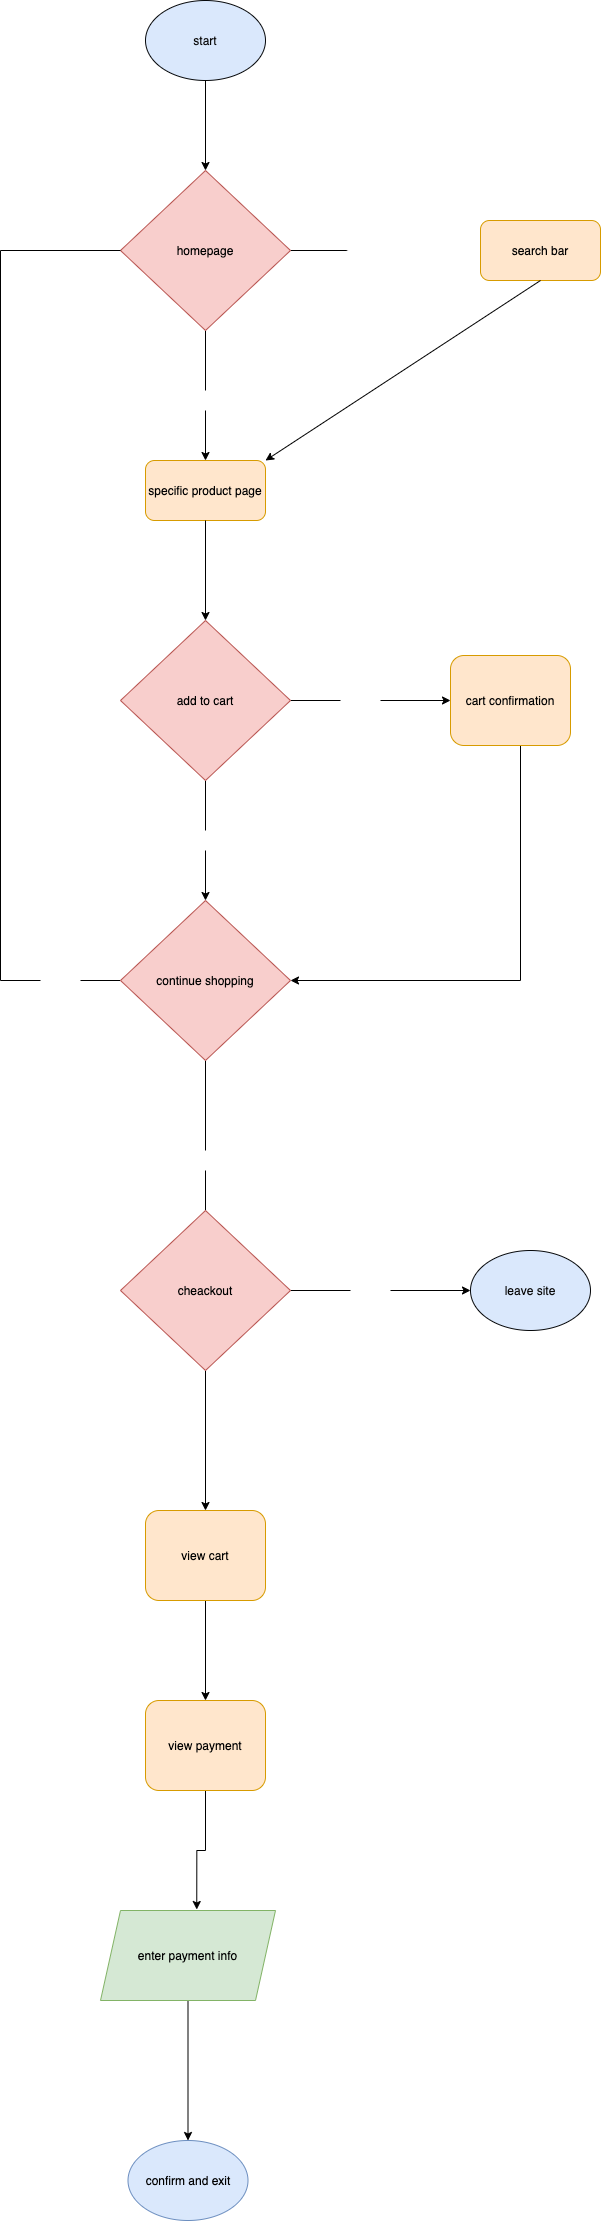

The diagram above was exported from draw.io. Its source (the exported page's mxGraphModel, read from the mxfile embedded in the PNG):
<mxGraphModel dx="3047" dy="2353" grid="1" gridSize="10" guides="1" tooltips="1" connect="1" arrows="1" fold="1" page="1" pageScale="1" pageWidth="850" pageHeight="1100" background="#ffffff" math="0" shadow="0">
  <root>
    <mxCell id="0" />
    <mxCell id="1" parent="0" />
    <mxCell id="2" value="start" style="ellipse;whiteSpace=wrap;html=1;fillColor=#dae8fc;strokeColor=#06080A;fontColor=#0A0A0A;" vertex="1" parent="1">
      <mxGeometry x="135" y="90" width="120" height="80" as="geometry" />
    </mxCell>
    <mxCell id="47" style="edgeStyle=orthogonalEdgeStyle;rounded=0;orthogonalLoop=1;jettySize=auto;html=1;fontColor=#000000;endArrow=none;endFill=0;" edge="1" parent="1" source="4" target="46">
      <mxGeometry relative="1" as="geometry" />
    </mxCell>
    <mxCell id="52" style="edgeStyle=orthogonalEdgeStyle;rounded=0;orthogonalLoop=1;jettySize=auto;html=1;entryX=0.5;entryY=0;entryDx=0;entryDy=0;fontColor=#FFFFFF;endArrow=none;endFill=0;" edge="1" parent="1" source="4" target="51">
      <mxGeometry relative="1" as="geometry" />
    </mxCell>
    <mxCell id="4" value="homepage" style="rhombus;whiteSpace=wrap;html=1;strokeColor=#b85450;fillColor=#f8cecc;fontColor=#000000;rounded=0;" vertex="1" parent="1">
      <mxGeometry x="110" y="260" width="170" height="160" as="geometry" />
    </mxCell>
    <mxCell id="5" value="" style="endArrow=classic;html=1;fontColor=#0A0A0A;entryX=0.5;entryY=0;entryDx=0;entryDy=0;exitX=0.5;exitY=1;exitDx=0;exitDy=0;" edge="1" parent="1" source="2" target="4">
      <mxGeometry width="50" height="50" relative="1" as="geometry">
        <mxPoint x="195" y="180" as="sourcePoint" />
        <mxPoint x="260" y="150" as="targetPoint" />
      </mxGeometry>
    </mxCell>
    <mxCell id="6" value="&lt;font color=&quot;#000000&quot;&gt;search bar&lt;/font&gt;" style="rounded=1;whiteSpace=wrap;html=1;strokeColor=#d79b00;fillColor=#ffe6cc;" vertex="1" parent="1">
      <mxGeometry x="470" y="310" width="120" height="60" as="geometry" />
    </mxCell>
    <mxCell id="10" value="" style="endArrow=classic;html=1;fontColor=#0A0A0A;exitX=0.5;exitY=1;exitDx=0;exitDy=0;entryX=1;entryY=0;entryDx=0;entryDy=0;" edge="1" parent="1" source="6" target="11">
      <mxGeometry width="50" height="50" relative="1" as="geometry">
        <mxPoint x="400" y="550" as="sourcePoint" />
        <mxPoint x="350" y="550" as="targetPoint" />
      </mxGeometry>
    </mxCell>
    <mxCell id="11" value="&lt;font color=&quot;#000000&quot;&gt;specific product page&lt;/font&gt;" style="rounded=1;whiteSpace=wrap;html=1;strokeColor=#d79b00;fillColor=#ffe6cc;" vertex="1" parent="1">
      <mxGeometry x="135" y="550" width="120" height="60" as="geometry" />
    </mxCell>
    <mxCell id="15" style="edgeStyle=orthogonalEdgeStyle;rounded=0;orthogonalLoop=1;jettySize=auto;html=1;fontColor=#0A0A0A;entryX=0.5;entryY=0;entryDx=0;entryDy=0;exitX=0.5;exitY=1;exitDx=0;exitDy=0;" edge="1" parent="1" source="11" target="17">
      <mxGeometry relative="1" as="geometry">
        <mxPoint x="194.5" y="930" as="targetPoint" />
        <mxPoint x="180" y="820" as="sourcePoint" />
      </mxGeometry>
    </mxCell>
    <mxCell id="28" style="edgeStyle=orthogonalEdgeStyle;rounded=0;orthogonalLoop=1;jettySize=auto;html=1;entryX=1;entryY=0.5;entryDx=0;entryDy=0;fontColor=#FFFFFF;" edge="1" parent="1" source="12" target="26">
      <mxGeometry relative="1" as="geometry">
        <Array as="points">
          <mxPoint x="510" y="1070" />
        </Array>
      </mxGeometry>
    </mxCell>
    <mxCell id="12" value="&lt;font color=&quot;#000000&quot;&gt;cart confirmation&lt;/font&gt;" style="rounded=1;whiteSpace=wrap;html=1;strokeColor=#d79b00;fillColor=#ffe6cc;" vertex="1" parent="1">
      <mxGeometry x="440" y="745" width="120" height="90" as="geometry" />
    </mxCell>
    <mxCell id="21" style="edgeStyle=orthogonalEdgeStyle;rounded=0;orthogonalLoop=1;jettySize=auto;html=1;fontColor=#FFFFFF;endArrow=none;endFill=0;" edge="1" parent="1" source="17" target="19">
      <mxGeometry relative="1" as="geometry" />
    </mxCell>
    <mxCell id="30" style="edgeStyle=orthogonalEdgeStyle;rounded=0;orthogonalLoop=1;jettySize=auto;html=1;fontColor=#FFFFFF;endArrow=none;endFill=0;" edge="1" parent="1" source="17" target="29">
      <mxGeometry relative="1" as="geometry" />
    </mxCell>
    <mxCell id="17" value="add to cart" style="rhombus;whiteSpace=wrap;html=1;strokeColor=#b85450;fillColor=#f8cecc;fontColor=#000000;" vertex="1" parent="1">
      <mxGeometry x="110" y="710" width="170" height="160" as="geometry" />
    </mxCell>
    <mxCell id="24" style="edgeStyle=orthogonalEdgeStyle;rounded=0;orthogonalLoop=1;jettySize=auto;html=1;entryX=0;entryY=0.5;entryDx=0;entryDy=0;fontColor=#FFFFFF;" edge="1" parent="1" source="19" target="12">
      <mxGeometry relative="1" as="geometry" />
    </mxCell>
    <mxCell id="19" value="YES" style="text;html=1;strokeColor=none;fillColor=none;align=center;verticalAlign=middle;whiteSpace=wrap;rounded=0;fontColor=#FFFFFF;" vertex="1" parent="1">
      <mxGeometry x="330" y="780" width="40" height="20" as="geometry" />
    </mxCell>
    <mxCell id="33" style="edgeStyle=orthogonalEdgeStyle;rounded=0;orthogonalLoop=1;jettySize=auto;html=1;entryX=1;entryY=0.5;entryDx=0;entryDy=0;fontColor=#FFFFFF;endArrow=none;endFill=0;" edge="1" parent="1" source="26" target="32">
      <mxGeometry relative="1" as="geometry" />
    </mxCell>
    <mxCell id="36" style="edgeStyle=orthogonalEdgeStyle;rounded=0;orthogonalLoop=1;jettySize=auto;html=1;entryX=0.5;entryY=0;entryDx=0;entryDy=0;fontColor=#FFFFFF;endArrow=none;endFill=0;" edge="1" parent="1" source="26" target="35">
      <mxGeometry relative="1" as="geometry" />
    </mxCell>
    <mxCell id="26" value="continue shopping" style="rhombus;whiteSpace=wrap;html=1;strokeColor=#b85450;fillColor=#f8cecc;fontColor=#000000;" vertex="1" parent="1">
      <mxGeometry x="110" y="990" width="170" height="160" as="geometry" />
    </mxCell>
    <mxCell id="31" style="edgeStyle=orthogonalEdgeStyle;rounded=0;orthogonalLoop=1;jettySize=auto;html=1;fontColor=#FFFFFF;" edge="1" parent="1" source="29" target="26">
      <mxGeometry relative="1" as="geometry" />
    </mxCell>
    <mxCell id="29" value="NO" style="text;html=1;strokeColor=none;fillColor=none;align=center;verticalAlign=middle;whiteSpace=wrap;rounded=0;fontColor=#FFFFFF;" vertex="1" parent="1">
      <mxGeometry x="175" y="920" width="40" height="20" as="geometry" />
    </mxCell>
    <mxCell id="34" style="edgeStyle=orthogonalEdgeStyle;rounded=0;orthogonalLoop=1;jettySize=auto;html=1;fontColor=#FFFFFF;endArrow=none;endFill=0;entryX=0;entryY=0.5;entryDx=0;entryDy=0;" edge="1" parent="1" source="32" target="4">
      <mxGeometry relative="1" as="geometry">
        <mxPoint x="-180" y="320" as="targetPoint" />
        <Array as="points">
          <mxPoint x="-10" y="1070" />
          <mxPoint x="-10" y="340" />
        </Array>
      </mxGeometry>
    </mxCell>
    <mxCell id="32" value="YES" style="text;html=1;strokeColor=none;fillColor=none;align=center;verticalAlign=middle;whiteSpace=wrap;rounded=0;fontColor=#FFFFFF;" vertex="1" parent="1">
      <mxGeometry x="30" y="1060" width="40" height="20" as="geometry" />
    </mxCell>
    <mxCell id="39" style="edgeStyle=orthogonalEdgeStyle;rounded=0;orthogonalLoop=1;jettySize=auto;html=1;fontColor=#FFFFFF;endArrow=none;endFill=0;" edge="1" parent="1" source="35" target="38">
      <mxGeometry relative="1" as="geometry" />
    </mxCell>
    <mxCell id="35" value="NO" style="text;html=1;strokeColor=none;fillColor=none;align=center;verticalAlign=middle;whiteSpace=wrap;rounded=0;fontColor=#FFFFFF;" vertex="1" parent="1">
      <mxGeometry x="175" y="1240" width="40" height="20" as="geometry" />
    </mxCell>
    <mxCell id="42" style="edgeStyle=orthogonalEdgeStyle;rounded=0;orthogonalLoop=1;jettySize=auto;html=1;fontColor=#FFFFFF;endArrow=none;endFill=0;" edge="1" parent="1" source="38" target="41">
      <mxGeometry relative="1" as="geometry" />
    </mxCell>
    <mxCell id="55" style="edgeStyle=orthogonalEdgeStyle;rounded=0;orthogonalLoop=1;jettySize=auto;html=1;entryX=0.5;entryY=0;entryDx=0;entryDy=0;fontColor=#FFFFFF;endArrow=classic;endFill=1;" edge="1" parent="1" source="38" target="54">
      <mxGeometry relative="1" as="geometry" />
    </mxCell>
    <mxCell id="38" value="cheackout" style="rhombus;whiteSpace=wrap;html=1;strokeColor=#b85450;fillColor=#f8cecc;fontColor=#000000;" vertex="1" parent="1">
      <mxGeometry x="110" y="1300" width="170" height="160" as="geometry" />
    </mxCell>
    <mxCell id="40" value="leave site" style="ellipse;whiteSpace=wrap;html=1;fillColor=#dae8fc;strokeColor=#06080A;fontColor=#0A0A0A;" vertex="1" parent="1">
      <mxGeometry x="460" y="1340" width="120" height="80" as="geometry" />
    </mxCell>
    <mxCell id="44" style="edgeStyle=orthogonalEdgeStyle;rounded=0;orthogonalLoop=1;jettySize=auto;html=1;entryX=0;entryY=0.5;entryDx=0;entryDy=0;fontColor=#FFFFFF;endArrow=classic;endFill=1;" edge="1" parent="1" source="41" target="40">
      <mxGeometry relative="1" as="geometry" />
    </mxCell>
    <mxCell id="41" value="NO" style="text;html=1;strokeColor=none;fillColor=none;align=center;verticalAlign=middle;whiteSpace=wrap;rounded=0;fontColor=#FFFFFF;" vertex="1" parent="1">
      <mxGeometry x="340" y="1370" width="40" height="20" as="geometry" />
    </mxCell>
    <mxCell id="48" style="edgeStyle=orthogonalEdgeStyle;rounded=0;orthogonalLoop=1;jettySize=auto;html=1;fontColor=#000000;endArrow=classic;endFill=1;strokeColor=#FFFFFF;" edge="1" parent="1" source="46" target="6">
      <mxGeometry relative="1" as="geometry" />
    </mxCell>
    <mxCell id="46" value="&lt;font color=&quot;#ffffff&quot;&gt;SEARCH&lt;/font&gt;" style="text;html=1;strokeColor=none;fillColor=none;align=center;verticalAlign=middle;whiteSpace=wrap;rounded=0;fontColor=#000000;" vertex="1" parent="1">
      <mxGeometry x="340" y="330" width="40" height="20" as="geometry" />
    </mxCell>
    <mxCell id="53" style="edgeStyle=orthogonalEdgeStyle;rounded=0;orthogonalLoop=1;jettySize=auto;html=1;fontColor=#FFFFFF;endArrow=classic;endFill=1;" edge="1" parent="1" source="51" target="11">
      <mxGeometry relative="1" as="geometry" />
    </mxCell>
    <mxCell id="51" value="BROWSE" style="text;html=1;strokeColor=none;fillColor=none;align=center;verticalAlign=middle;whiteSpace=wrap;rounded=0;fontColor=#FFFFFF;" vertex="1" parent="1">
      <mxGeometry x="175" y="480" width="40" height="20" as="geometry" />
    </mxCell>
    <mxCell id="57" style="edgeStyle=orthogonalEdgeStyle;rounded=0;orthogonalLoop=1;jettySize=auto;html=1;fontColor=#FFFFFF;endArrow=classic;endFill=1;" edge="1" parent="1" source="54">
      <mxGeometry relative="1" as="geometry">
        <mxPoint x="195" y="1790" as="targetPoint" />
      </mxGeometry>
    </mxCell>
    <mxCell id="54" value="&lt;font color=&quot;#000000&quot;&gt;view cart&lt;/font&gt;" style="rounded=1;whiteSpace=wrap;html=1;strokeColor=#d79b00;fillColor=#ffe6cc;" vertex="1" parent="1">
      <mxGeometry x="135" y="1600" width="120" height="90" as="geometry" />
    </mxCell>
    <mxCell id="61" style="edgeStyle=orthogonalEdgeStyle;rounded=0;orthogonalLoop=1;jettySize=auto;html=1;entryX=0.5;entryY=0;entryDx=0;entryDy=0;fontColor=#FFFFFF;endArrow=classic;endFill=1;" edge="1" parent="1" source="56" target="60">
      <mxGeometry relative="1" as="geometry" />
    </mxCell>
    <mxCell id="56" value="&lt;font color=&quot;#000000&quot;&gt;enter payment info&lt;/font&gt;" style="shape=parallelogram;perimeter=parallelogramPerimeter;whiteSpace=wrap;html=1;fixedSize=1;rounded=0;strokeColor=#82b366;fillColor=#d5e8d4;" vertex="1" parent="1">
      <mxGeometry x="90" y="2000" width="175" height="90" as="geometry" />
    </mxCell>
    <mxCell id="59" style="edgeStyle=orthogonalEdgeStyle;rounded=0;orthogonalLoop=1;jettySize=auto;html=1;entryX=0.55;entryY=-0.011;entryDx=0;entryDy=0;entryPerimeter=0;fontColor=#FFFFFF;endArrow=classic;endFill=1;" edge="1" parent="1" source="58" target="56">
      <mxGeometry relative="1" as="geometry" />
    </mxCell>
    <mxCell id="58" value="&lt;font color=&quot;#000000&quot;&gt;view payment&lt;/font&gt;" style="rounded=1;whiteSpace=wrap;html=1;strokeColor=#d79b00;fillColor=#ffe6cc;" vertex="1" parent="1">
      <mxGeometry x="135" y="1790" width="120" height="90" as="geometry" />
    </mxCell>
    <mxCell id="60" value="&lt;font color=&quot;#000000&quot;&gt;confirm and exit&lt;/font&gt;" style="ellipse;whiteSpace=wrap;html=1;rounded=0;strokeColor=#6c8ebf;fillColor=#dae8fc;" vertex="1" parent="1">
      <mxGeometry x="117.5" y="2230" width="120" height="80" as="geometry" />
    </mxCell>
  </root>
</mxGraphModel>